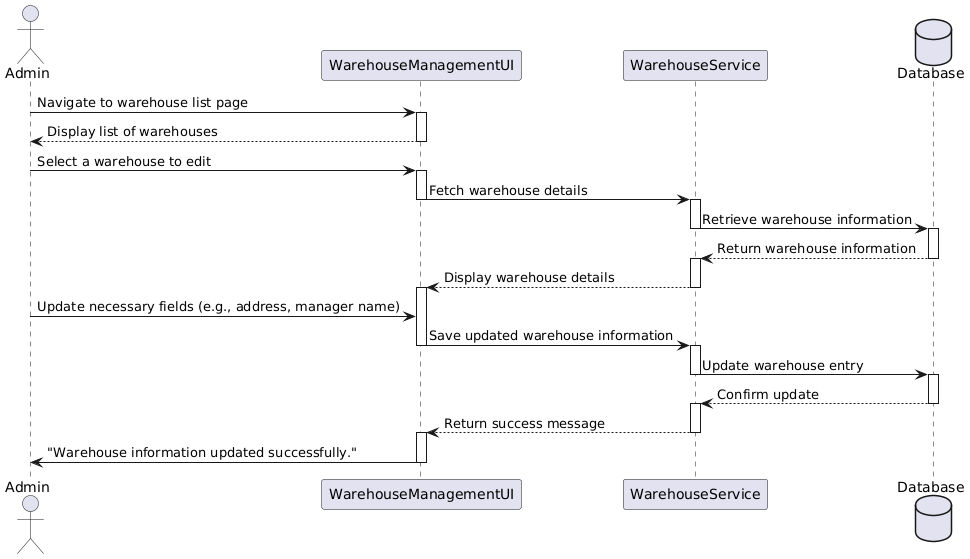

The diagram above was rendered by PlantUML. Its source (embedded in the PNG):
@startuml
actor Admin
participant "WarehouseManagementUI" as WMUI
participant "WarehouseService" as WS
database "Database"

Admin -> WMUI : Navigate to warehouse list page
activate WMUI
WMUI --> Admin : Display list of warehouses
deactivate WMUI

Admin -> WMUI : Select a warehouse to edit

activate WMUI
WMUI -> WS : Fetch warehouse details
deactivate WMUI

activate WS
WS -> Database : Retrieve warehouse information
deactivate WS

activate Database
Database --> WS : Return warehouse information
deactivate Database

activate WS
WS --> WMUI : Display warehouse details
deactivate WS

activate WMUI
Admin -> WMUI : Update necessary fields (e.g., address, manager name)

WMUI -> WS : Save updated warehouse information
deactivate WMUI

activate WS
WS -> Database : Update warehouse entry
deactivate WS

activate Database
Database --> WS : Confirm update
deactivate Database

activate WS
WS --> WMUI : Return success message
deactivate WS

activate WMUI
WMUI -> Admin : "Warehouse information updated successfully."
deactivate WMUI
@enduml